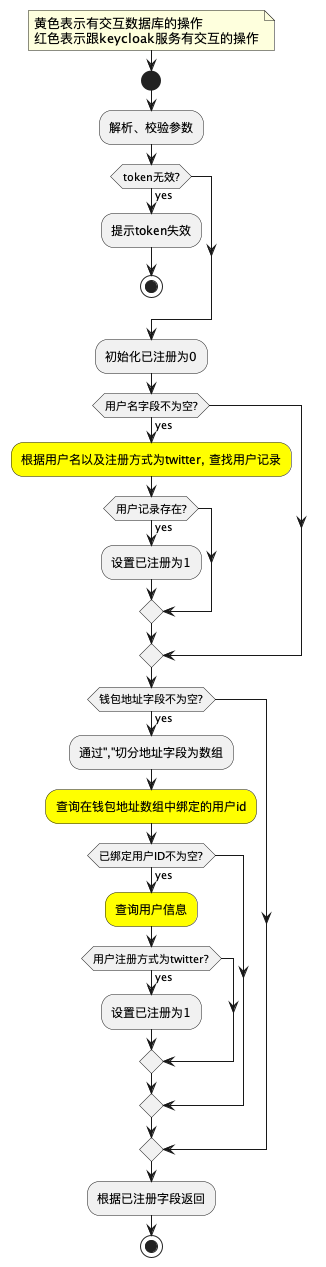

The diagram above was rendered by PlantUML. Its source (embedded in the PNG):
@startuml
note right
    黄色表示有交互数据库的操作
    红色表示跟keycloak服务有交互的操作
end note
start
:解析、校验参数;
if (token无效?) then (yes)
    :提示token失效;
    stop
endif
:初始化已注册为0;
if (用户名字段不为空?) then (yes)
    #yellow:根据用户名以及注册方式为twitter, 查找用户记录;
    if (用户记录存在?) then (yes)
        :设置已注册为1;
    endif
endif
if (钱包地址字段不为空?) then (yes)
    :通过","切分地址字段为数组;
    #yellow:查询在钱包地址数组中绑定的用户id;
    if (已绑定用户ID不为空?) then (yes)
        #yellow:查询用户信息;
        if (用户注册方式为twitter?) then (yes)
            :设置已注册为1;
        endif
    endif
endif
:根据已注册字段返回;
stop
@enduml